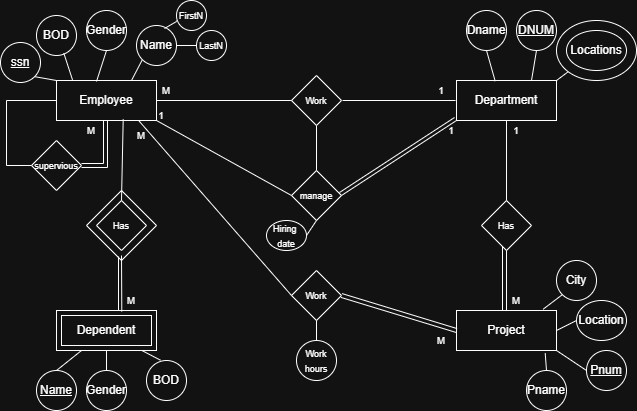

The diagram above was exported from draw.io. Its source (the exported page's mxGraphModel, read from the mxfile embedded in the PNG):
<mxGraphModel dx="791" dy="454" grid="1" gridSize="10" guides="1" tooltips="1" connect="1" arrows="1" fold="1" page="1" pageScale="1" pageWidth="850" pageHeight="1100" math="0" shadow="0">
  <root>
    <mxCell id="0" />
    <mxCell id="1" parent="0" />
    <mxCell id="sUSUP_zHzzPsOw9gXYLh-1" parent="1" style="rounded=0;whiteSpace=wrap;html=1;" value="Employee" vertex="1">
      <mxGeometry height="40" width="100" x="90" y="80" as="geometry" />
    </mxCell>
    <mxCell id="sUSUP_zHzzPsOw9gXYLh-2" parent="1" style="rounded=0;whiteSpace=wrap;html=1;" value="Dependent" vertex="1">
      <mxGeometry height="40" width="100" x="90" y="310" as="geometry" />
    </mxCell>
    <mxCell id="sUSUP_zHzzPsOw9gXYLh-3" parent="1" style="rounded=0;whiteSpace=wrap;html=1;" value="Department" vertex="1">
      <mxGeometry height="40" width="100" x="490" y="80" as="geometry" />
    </mxCell>
    <mxCell id="sUSUP_zHzzPsOw9gXYLh-4" parent="1" style="rounded=0;whiteSpace=wrap;html=1;" value="Project" vertex="1">
      <mxGeometry height="40" width="100" x="490" y="310" as="geometry" />
    </mxCell>
    <mxCell id="sUSUP_zHzzPsOw9gXYLh-5" parent="1" style="ellipse;whiteSpace=wrap;html=1;" value="&lt;u&gt;ssn&lt;/u&gt;" vertex="1">
      <mxGeometry height="40" width="40" x="34" y="42" as="geometry" />
    </mxCell>
    <mxCell id="sUSUP_zHzzPsOw9gXYLh-6" parent="1" style="ellipse;whiteSpace=wrap;html=1;" value="BOD" vertex="1">
      <mxGeometry height="40" width="40" x="70" y="15" as="geometry" />
    </mxCell>
    <mxCell id="sUSUP_zHzzPsOw9gXYLh-7" parent="1" style="ellipse;whiteSpace=wrap;html=1;" value="Gender" vertex="1">
      <mxGeometry height="40" width="40" x="120" y="10" as="geometry" />
    </mxCell>
    <mxCell id="sUSUP_zHzzPsOw9gXYLh-8" parent="1" style="ellipse;whiteSpace=wrap;html=1;" value="Name" vertex="1">
      <mxGeometry height="40" width="40" x="170" y="25" as="geometry" />
    </mxCell>
    <mxCell id="sUSUP_zHzzPsOw9gXYLh-9" parent="1" style="ellipse;whiteSpace=wrap;html=1;" value="&lt;font style=&quot;font-size: 9px;&quot;&gt;LastN&lt;/font&gt;" vertex="1">
      <mxGeometry height="30" width="30" x="230" y="30" as="geometry" />
    </mxCell>
    <mxCell id="sUSUP_zHzzPsOw9gXYLh-10" parent="1" style="ellipse;whiteSpace=wrap;html=1;" value="&lt;font style=&quot;font-size: 9px;&quot;&gt;FirstN&lt;/font&gt;" vertex="1">
      <mxGeometry height="30" width="30" x="210" as="geometry" />
    </mxCell>
    <mxCell id="sUSUP_zHzzPsOw9gXYLh-11" parent="1" style="ellipse;whiteSpace=wrap;html=1;" value="Dname" vertex="1">
      <mxGeometry height="40" width="40" x="500" y="10" as="geometry" />
    </mxCell>
    <mxCell id="sUSUP_zHzzPsOw9gXYLh-12" parent="1" style="ellipse;whiteSpace=wrap;html=1;" value="&lt;u&gt;DNUM&lt;/u&gt;" vertex="1">
      <mxGeometry height="40" width="40" x="550" y="10" as="geometry" />
    </mxCell>
    <mxCell id="sUSUP_zHzzPsOw9gXYLh-13" parent="1" style="ellipse;whiteSpace=wrap;html=1;" value="Locations" vertex="1">
      <mxGeometry height="40" width="60" x="600" y="30" as="geometry" />
    </mxCell>
    <mxCell id="sUSUP_zHzzPsOw9gXYLh-14" parent="1" style="ellipse;whiteSpace=wrap;html=1;fillColor=none;" value="" vertex="1">
      <mxGeometry height="60" width="80" x="590" y="20" as="geometry" />
    </mxCell>
    <mxCell id="sUSUP_zHzzPsOw9gXYLh-15" parent="1" style="ellipse;whiteSpace=wrap;html=1;" value="City" vertex="1">
      <mxGeometry height="40" width="40" x="590" y="260" as="geometry" />
    </mxCell>
    <mxCell id="sUSUP_zHzzPsOw9gXYLh-16" parent="1" style="ellipse;whiteSpace=wrap;html=1;" value="Location" vertex="1">
      <mxGeometry height="40" width="50" x="610" y="300" as="geometry" />
    </mxCell>
    <mxCell id="sUSUP_zHzzPsOw9gXYLh-17" parent="1" style="ellipse;whiteSpace=wrap;html=1;" value="&lt;u&gt;Pnum&lt;/u&gt;" vertex="1">
      <mxGeometry height="40" width="40" x="620" y="350" as="geometry" />
    </mxCell>
    <mxCell id="sUSUP_zHzzPsOw9gXYLh-18" parent="1" style="ellipse;whiteSpace=wrap;html=1;" value="Pname" vertex="1">
      <mxGeometry height="40" width="40" x="560" y="370" as="geometry" />
    </mxCell>
    <mxCell id="sUSUP_zHzzPsOw9gXYLh-19" parent="1" style="ellipse;whiteSpace=wrap;html=1;" value="BOD" vertex="1">
      <mxGeometry height="40" width="40" x="180" y="360" as="geometry" />
    </mxCell>
    <mxCell id="sUSUP_zHzzPsOw9gXYLh-20" parent="1" style="ellipse;whiteSpace=wrap;html=1;" value="Gender" vertex="1">
      <mxGeometry height="40" width="40" x="120" y="370" as="geometry" />
    </mxCell>
    <mxCell id="sUSUP_zHzzPsOw9gXYLh-21" parent="1" style="ellipse;whiteSpace=wrap;html=1;" value="&lt;u&gt;Name&lt;/u&gt;" vertex="1">
      <mxGeometry height="40" width="40" x="70" y="370" as="geometry" />
    </mxCell>
    <mxCell id="sUSUP_zHzzPsOw9gXYLh-22" parent="1" style="rounded=0;whiteSpace=wrap;html=1;fillColor=none;" value="" vertex="1">
      <mxGeometry height="30" width="90" x="95" y="315" as="geometry" />
    </mxCell>
    <mxCell id="sUSUP_zHzzPsOw9gXYLh-25" parent="1" style="rhombus;whiteSpace=wrap;html=1;" value="&lt;font style=&quot;font-size: 9px;&quot;&gt;supervious&lt;/font&gt;" vertex="1">
      <mxGeometry height="50" width="50" x="65" y="140" as="geometry" />
    </mxCell>
    <mxCell id="sUSUP_zHzzPsOw9gXYLh-26" parent="1" style="rhombus;whiteSpace=wrap;html=1;" value="&lt;font style=&quot;font-size: 9px;&quot;&gt;Has&lt;/font&gt;" vertex="1">
      <mxGeometry height="50" width="50" x="130" y="200" as="geometry" />
    </mxCell>
    <mxCell id="sUSUP_zHzzPsOw9gXYLh-27" parent="1" style="rhombus;whiteSpace=wrap;html=1;" value="&lt;font style=&quot;font-size: 9px;&quot;&gt;Work&lt;/font&gt;" vertex="1">
      <mxGeometry height="50" width="50" x="325" y="75" as="geometry" />
    </mxCell>
    <mxCell id="sUSUP_zHzzPsOw9gXYLh-28" parent="1" style="rhombus;whiteSpace=wrap;html=1;" value="&lt;font style=&quot;font-size: 9px;&quot;&gt;Has&lt;/font&gt;" vertex="1">
      <mxGeometry height="50" width="50" x="515" y="200" as="geometry" />
    </mxCell>
    <mxCell id="sUSUP_zHzzPsOw9gXYLh-29" parent="1" style="rhombus;whiteSpace=wrap;html=1;" value="&lt;font style=&quot;font-size: 9px;&quot;&gt;manage&lt;/font&gt;" vertex="1">
      <mxGeometry height="50" width="50" x="325" y="170" as="geometry" />
    </mxCell>
    <mxCell id="sUSUP_zHzzPsOw9gXYLh-30" parent="1" style="rhombus;whiteSpace=wrap;html=1;" value="&lt;font style=&quot;font-size: 9px;&quot;&gt;Work&lt;/font&gt;" vertex="1">
      <mxGeometry height="50" width="50" x="325" y="270" as="geometry" />
    </mxCell>
    <mxCell id="sUSUP_zHzzPsOw9gXYLh-31" parent="1" style="ellipse;whiteSpace=wrap;html=1;" value="&lt;font style=&quot;font-size: 9px;&quot;&gt;Hiring&amp;nbsp;&lt;/font&gt;&lt;div&gt;&lt;font style=&quot;font-size: 9px;&quot;&gt;date&lt;/font&gt;&lt;/div&gt;" vertex="1">
      <mxGeometry height="30" width="40" x="300" y="220" as="geometry" />
    </mxCell>
    <mxCell id="sUSUP_zHzzPsOw9gXYLh-32" parent="1" style="ellipse;whiteSpace=wrap;html=1;" value="&lt;font style=&quot;font-size: 9px;&quot;&gt;Work&lt;/font&gt;&lt;div&gt;&lt;font style=&quot;font-size: 9px;&quot;&gt;hours&lt;/font&gt;&lt;/div&gt;" vertex="1">
      <mxGeometry height="40" width="40" x="330" y="340" as="geometry" />
    </mxCell>
    <mxCell id="sUSUP_zHzzPsOw9gXYLh-35" edge="1" parent="1" source="sUSUP_zHzzPsOw9gXYLh-25" style="endArrow=none;html=1;rounded=0;exitX=0;exitY=0.5;exitDx=0;exitDy=0;" value="">
      <mxGeometry height="50" relative="1" width="50" as="geometry">
        <Array as="points">
          <mxPoint x="40" y="165" />
        </Array>
        <mxPoint x="30" y="160" as="sourcePoint" />
        <mxPoint x="40" y="100" as="targetPoint" />
      </mxGeometry>
    </mxCell>
    <mxCell id="sUSUP_zHzzPsOw9gXYLh-36" edge="1" parent="1" style="endArrow=none;html=1;rounded=0;entryX=0;entryY=0.5;entryDx=0;entryDy=0;" target="sUSUP_zHzzPsOw9gXYLh-1" value="">
      <mxGeometry height="50" relative="1" width="50" as="geometry">
        <mxPoint x="40" y="100" as="sourcePoint" />
        <mxPoint x="90" y="90" as="targetPoint" />
      </mxGeometry>
    </mxCell>
    <mxCell id="sUSUP_zHzzPsOw9gXYLh-38" edge="1" parent="1" source="sUSUP_zHzzPsOw9gXYLh-25" style="endArrow=none;html=1;rounded=0;exitX=1;exitY=0.5;exitDx=0;exitDy=0;shape=link;" value="">
      <mxGeometry height="50" relative="1" width="50" as="geometry">
        <Array as="points">
          <mxPoint x="139" y="165" />
        </Array>
        <mxPoint x="164" y="175" as="sourcePoint" />
        <mxPoint x="139" y="120" as="targetPoint" />
      </mxGeometry>
    </mxCell>
    <mxCell id="sUSUP_zHzzPsOw9gXYLh-39" edge="1" parent="1" source="sUSUP_zHzzPsOw9gXYLh-1" style="endArrow=none;html=1;rounded=0;entryX=0;entryY=1;entryDx=0;entryDy=0;exitX=0.75;exitY=0;exitDx=0;exitDy=0;" target="sUSUP_zHzzPsOw9gXYLh-8" value="">
      <mxGeometry height="50" relative="1" width="50" as="geometry">
        <Array as="points" />
        <mxPoint x="201" y="159" as="sourcePoint" />
        <mxPoint x="251" y="109" as="targetPoint" />
      </mxGeometry>
    </mxCell>
    <mxCell id="sUSUP_zHzzPsOw9gXYLh-40" edge="1" parent="1" style="endArrow=none;html=1;rounded=0;entryX=0.5;entryY=1;entryDx=0;entryDy=0;exitX=0.75;exitY=0;exitDx=0;exitDy=0;" target="sUSUP_zHzzPsOw9gXYLh-7" value="">
      <mxGeometry height="50" relative="1" width="50" as="geometry">
        <Array as="points" />
        <mxPoint x="130" y="81" as="sourcePoint" />
        <mxPoint x="141" y="60" as="targetPoint" />
      </mxGeometry>
    </mxCell>
    <mxCell id="sUSUP_zHzzPsOw9gXYLh-41" edge="1" parent="1" source="sUSUP_zHzzPsOw9gXYLh-1" style="endArrow=none;html=1;rounded=0;entryX=0.683;entryY=0.942;entryDx=0;entryDy=0;exitX=0.16;exitY=-0.017;exitDx=0;exitDy=0;entryPerimeter=0;exitPerimeter=0;" target="sUSUP_zHzzPsOw9gXYLh-6" value="">
      <mxGeometry height="50" relative="1" width="50" as="geometry">
        <Array as="points" />
        <mxPoint x="130" y="91" as="sourcePoint" />
        <mxPoint x="140" y="60" as="targetPoint" />
      </mxGeometry>
    </mxCell>
    <mxCell id="sUSUP_zHzzPsOw9gXYLh-42" edge="1" parent="1" style="endArrow=none;html=1;rounded=0;entryX=1;entryY=1;entryDx=0;entryDy=0;" target="sUSUP_zHzzPsOw9gXYLh-5" value="">
      <mxGeometry height="50" relative="1" width="50" as="geometry">
        <Array as="points" />
        <mxPoint x="90" y="80" as="sourcePoint" />
        <mxPoint x="100" y="60" as="targetPoint" />
      </mxGeometry>
    </mxCell>
    <mxCell id="sUSUP_zHzzPsOw9gXYLh-43" edge="1" parent="1" source="sUSUP_zHzzPsOw9gXYLh-26" style="endArrow=none;html=1;rounded=0;exitX=0.5;exitY=0;exitDx=0;exitDy=0;entryX=0.667;entryY=0.967;entryDx=0;entryDy=0;entryPerimeter=0;" target="sUSUP_zHzzPsOw9gXYLh-1" value="">
      <mxGeometry height="50" relative="1" width="50" as="geometry">
        <mxPoint x="370" y="200" as="sourcePoint" />
        <mxPoint x="150" y="120" as="targetPoint" />
      </mxGeometry>
    </mxCell>
    <mxCell id="sUSUP_zHzzPsOw9gXYLh-44" edge="1" parent="1" style="endArrow=none;html=1;rounded=0;exitX=0.653;exitY=-0.1;exitDx=0;exitDy=0;entryX=0.5;entryY=1;entryDx=0;entryDy=0;exitPerimeter=0;" value="">
      <mxGeometry height="50" relative="1" width="50" as="geometry">
        <mxPoint x="155.29999999999995" y="311" as="sourcePoint" />
        <mxPoint x="155" y="255" as="targetPoint" />
      </mxGeometry>
    </mxCell>
    <mxCell id="sUSUP_zHzzPsOw9gXYLh-45" edge="1" parent="1" source="sUSUP_zHzzPsOw9gXYLh-8" style="endArrow=none;html=1;rounded=0;exitX=0.7;exitY=0.075;exitDx=0;exitDy=0;exitPerimeter=0;" value="">
      <mxGeometry height="50" relative="1" width="50" as="geometry">
        <Array as="points">
          <mxPoint x="210" y="21" />
        </Array>
        <mxPoint x="170" y="42" as="sourcePoint" />
        <mxPoint x="210" y="20" as="targetPoint" />
      </mxGeometry>
    </mxCell>
    <mxCell id="sUSUP_zHzzPsOw9gXYLh-46" edge="1" parent="1" source="sUSUP_zHzzPsOw9gXYLh-8" style="endArrow=none;html=1;rounded=0;exitX=1;exitY=0.5;exitDx=0;exitDy=0;entryX=0;entryY=0.5;entryDx=0;entryDy=0;" target="sUSUP_zHzzPsOw9gXYLh-9" value="">
      <mxGeometry height="50" relative="1" width="50" as="geometry">
        <Array as="points" />
        <mxPoint x="211" y="58" as="sourcePoint" />
        <mxPoint x="223" y="50" as="targetPoint" />
      </mxGeometry>
    </mxCell>
    <mxCell id="sUSUP_zHzzPsOw9gXYLh-47" edge="1" parent="1" source="sUSUP_zHzzPsOw9gXYLh-3" style="endArrow=none;html=1;rounded=0;exitX=0.75;exitY=0;exitDx=0;exitDy=0;" value="">
      <mxGeometry height="50" relative="1" width="50" as="geometry">
        <mxPoint x="520" y="100" as="sourcePoint" />
        <mxPoint x="570" y="50" as="targetPoint" />
      </mxGeometry>
    </mxCell>
    <mxCell id="sUSUP_zHzzPsOw9gXYLh-48" edge="1" parent="1" source="sUSUP_zHzzPsOw9gXYLh-3" style="endArrow=none;html=1;rounded=0;exitX=0.387;exitY=0.017;exitDx=0;exitDy=0;entryX=0.5;entryY=1;entryDx=0;entryDy=0;exitPerimeter=0;" target="sUSUP_zHzzPsOw9gXYLh-11" value="">
      <mxGeometry height="50" relative="1" width="50" as="geometry">
        <mxPoint x="560" y="90" as="sourcePoint" />
        <mxPoint x="565" y="60" as="targetPoint" />
      </mxGeometry>
    </mxCell>
    <mxCell id="sUSUP_zHzzPsOw9gXYLh-49" edge="1" parent="1" source="sUSUP_zHzzPsOw9gXYLh-3" style="endArrow=none;html=1;rounded=0;exitX=1;exitY=0;exitDx=0;exitDy=0;entryX=0;entryY=1;entryDx=0;entryDy=0;" target="sUSUP_zHzzPsOw9gXYLh-14" value="">
      <mxGeometry height="50" relative="1" width="50" as="geometry">
        <mxPoint x="570" y="90" as="sourcePoint" />
        <mxPoint x="575" y="60" as="targetPoint" />
      </mxGeometry>
    </mxCell>
    <mxCell id="sUSUP_zHzzPsOw9gXYLh-50" edge="1" parent="1" source="sUSUP_zHzzPsOw9gXYLh-1" style="endArrow=none;html=1;rounded=0;exitX=1;exitY=0.5;exitDx=0;exitDy=0;entryX=0;entryY=0.5;entryDx=0;entryDy=0;" target="sUSUP_zHzzPsOw9gXYLh-27" value="">
      <mxGeometry height="50" relative="1" width="50" as="geometry">
        <mxPoint x="370" y="200" as="sourcePoint" />
        <mxPoint x="420" y="150" as="targetPoint" />
      </mxGeometry>
    </mxCell>
    <mxCell id="sUSUP_zHzzPsOw9gXYLh-51" edge="1" parent="1" style="endArrow=none;html=1;rounded=0;entryX=0;entryY=0.5;entryDx=0;entryDy=0;" value="">
      <mxGeometry height="50" relative="1" width="50" as="geometry">
        <mxPoint x="376" y="100" as="sourcePoint" />
        <mxPoint x="489" y="100" as="targetPoint" />
      </mxGeometry>
    </mxCell>
    <mxCell id="sUSUP_zHzzPsOw9gXYLh-52" edge="1" parent="1" style="endArrow=none;html=1;rounded=0;entryX=0.5;entryY=1;entryDx=0;entryDy=0;" target="sUSUP_zHzzPsOw9gXYLh-27" value="">
      <mxGeometry height="50" relative="1" width="50" as="geometry">
        <mxPoint x="350" y="170" as="sourcePoint" />
        <mxPoint x="420" y="150" as="targetPoint" />
      </mxGeometry>
    </mxCell>
    <mxCell id="sUSUP_zHzzPsOw9gXYLh-53" edge="1" parent="1" source="sUSUP_zHzzPsOw9gXYLh-4" style="endArrow=none;html=1;rounded=0;exitX=0.5;exitY=0;exitDx=0;exitDy=0;entryX=0.5;entryY=1;entryDx=0;entryDy=0;" target="sUSUP_zHzzPsOw9gXYLh-28" value="">
      <mxGeometry height="50" relative="1" width="50" as="geometry">
        <Array as="points" />
        <mxPoint x="350" y="261" as="sourcePoint" />
        <mxPoint x="350" y="220" as="targetPoint" />
      </mxGeometry>
    </mxCell>
    <mxCell id="sUSUP_zHzzPsOw9gXYLh-54" edge="1" parent="1" source="sUSUP_zHzzPsOw9gXYLh-32" style="endArrow=none;html=1;rounded=0;exitX=0.5;exitY=0;exitDx=0;exitDy=0;entryX=0.5;entryY=1;entryDx=0;entryDy=0;" target="sUSUP_zHzzPsOw9gXYLh-30" value="">
      <mxGeometry height="50" relative="1" width="50" as="geometry">
        <mxPoint x="370" y="200" as="sourcePoint" />
        <mxPoint x="420" y="150" as="targetPoint" />
      </mxGeometry>
    </mxCell>
    <mxCell id="sUSUP_zHzzPsOw9gXYLh-55" edge="1" parent="1" source="sUSUP_zHzzPsOw9gXYLh-31" style="endArrow=none;html=1;rounded=0;exitX=1;exitY=0.5;exitDx=0;exitDy=0;entryX=0.5;entryY=1;entryDx=0;entryDy=0;" target="sUSUP_zHzzPsOw9gXYLh-29" value="">
      <mxGeometry height="50" relative="1" width="50" as="geometry">
        <mxPoint x="370" y="200" as="sourcePoint" />
        <mxPoint x="420" y="150" as="targetPoint" />
      </mxGeometry>
    </mxCell>
    <mxCell id="sUSUP_zHzzPsOw9gXYLh-56" edge="1" parent="1" source="sUSUP_zHzzPsOw9gXYLh-1" style="endArrow=none;html=1;rounded=0;exitX=1;exitY=1;exitDx=0;exitDy=0;entryX=0;entryY=0.5;entryDx=0;entryDy=0;" target="sUSUP_zHzzPsOw9gXYLh-29" value="">
      <mxGeometry height="50" relative="1" width="50" as="geometry">
        <mxPoint x="370" y="200" as="sourcePoint" />
        <mxPoint x="420" y="150" as="targetPoint" />
      </mxGeometry>
    </mxCell>
    <mxCell id="sUSUP_zHzzPsOw9gXYLh-57" edge="1" parent="1" source="sUSUP_zHzzPsOw9gXYLh-3" style="endArrow=none;html=1;rounded=0;exitX=0;exitY=1;exitDx=0;exitDy=0;entryX=1;entryY=0.5;entryDx=0;entryDy=0;" target="sUSUP_zHzzPsOw9gXYLh-29" value="">
      <mxGeometry height="50" relative="1" width="50" as="geometry">
        <mxPoint x="280" y="170" as="sourcePoint" />
        <mxPoint x="415" y="245" as="targetPoint" />
      </mxGeometry>
    </mxCell>
    <mxCell id="sUSUP_zHzzPsOw9gXYLh-59" edge="1" parent="1" source="sUSUP_zHzzPsOw9gXYLh-28" style="endArrow=none;html=1;rounded=0;entryX=0.5;entryY=1;entryDx=0;entryDy=0;exitX=0.5;exitY=0;exitDx=0;exitDy=0;" target="sUSUP_zHzzPsOw9gXYLh-3" value="">
      <mxGeometry height="50" relative="1" width="50" as="geometry">
        <mxPoint x="370" y="200" as="sourcePoint" />
        <mxPoint x="420" y="150" as="targetPoint" />
      </mxGeometry>
    </mxCell>
    <mxCell id="sUSUP_zHzzPsOw9gXYLh-60" edge="1" parent="1" source="sUSUP_zHzzPsOw9gXYLh-30" style="endArrow=none;html=1;rounded=0;entryX=0.827;entryY=1.017;entryDx=0;entryDy=0;entryPerimeter=0;exitX=0;exitY=0.5;exitDx=0;exitDy=0;" target="sUSUP_zHzzPsOw9gXYLh-1" value="">
      <mxGeometry height="50" relative="1" width="50" as="geometry">
        <mxPoint x="370" y="200" as="sourcePoint" />
        <mxPoint x="420" y="150" as="targetPoint" />
      </mxGeometry>
    </mxCell>
    <mxCell id="sUSUP_zHzzPsOw9gXYLh-61" edge="1" parent="1" source="sUSUP_zHzzPsOw9gXYLh-4" style="endArrow=none;html=1;rounded=0;entryX=1;entryY=0.5;entryDx=0;entryDy=0;exitX=0;exitY=0.5;exitDx=0;exitDy=0;shape=link;" target="sUSUP_zHzzPsOw9gXYLh-30" value="">
      <mxGeometry height="50" relative="1" width="50" as="geometry">
        <mxPoint x="472" y="464" as="sourcePoint" />
        <mxPoint x="320" y="290" as="targetPoint" />
      </mxGeometry>
    </mxCell>
    <mxCell id="sUSUP_zHzzPsOw9gXYLh-62" parent="1" style="rhombus;whiteSpace=wrap;html=1;fillColor=none;" value="" vertex="1">
      <mxGeometry height="70" width="70" x="120" y="190" as="geometry" />
    </mxCell>
    <mxCell id="sUSUP_zHzzPsOw9gXYLh-63" edge="1" parent="1" style="endArrow=none;html=1;rounded=0;entryX=0.5;entryY=1;entryDx=0;entryDy=0;" value="">
      <mxGeometry height="50" relative="1" width="50" as="geometry">
        <mxPoint x="152" y="310" as="sourcePoint" />
        <mxPoint x="152" y="256" as="targetPoint" />
      </mxGeometry>
    </mxCell>
    <mxCell id="sUSUP_zHzzPsOw9gXYLh-65" edge="1" parent="1" style="endArrow=none;html=1;rounded=0;entryX=0.5;entryY=1;entryDx=0;entryDy=0;" value="">
      <mxGeometry height="50" relative="1" width="50" as="geometry">
        <Array as="points" />
        <mxPoint x="536" y="310" as="sourcePoint" />
        <mxPoint x="536" y="246" as="targetPoint" />
      </mxGeometry>
    </mxCell>
    <mxCell id="sUSUP_zHzzPsOw9gXYLh-66" edge="1" parent="1" style="endArrow=none;html=1;rounded=0;exitX=0;exitY=1;exitDx=0;exitDy=0;entryX=1;entryY=0.5;entryDx=0;entryDy=0;" value="">
      <mxGeometry height="50" relative="1" width="50" as="geometry">
        <mxPoint x="488" y="117" as="sourcePoint" />
        <mxPoint x="373" y="192" as="targetPoint" />
      </mxGeometry>
    </mxCell>
    <mxCell id="sUSUP_zHzzPsOw9gXYLh-67" edge="1" parent="1" source="sUSUP_zHzzPsOw9gXYLh-21" style="endArrow=none;html=1;rounded=0;exitX=0.5;exitY=0;exitDx=0;exitDy=0;entryX=0.25;entryY=1;entryDx=0;entryDy=0;" target="sUSUP_zHzzPsOw9gXYLh-2" value="">
      <mxGeometry height="50" relative="1" width="50" as="geometry">
        <mxPoint x="370" y="250" as="sourcePoint" />
        <mxPoint x="420" y="200" as="targetPoint" />
      </mxGeometry>
    </mxCell>
    <mxCell id="sUSUP_zHzzPsOw9gXYLh-68" edge="1" parent="1" source="sUSUP_zHzzPsOw9gXYLh-20" style="endArrow=none;html=1;rounded=0;exitX=0.5;exitY=0;exitDx=0;exitDy=0;entryX=0.5;entryY=1;entryDx=0;entryDy=0;" target="sUSUP_zHzzPsOw9gXYLh-2" value="">
      <mxGeometry height="50" relative="1" width="50" as="geometry">
        <mxPoint x="370" y="250" as="sourcePoint" />
        <mxPoint x="420" y="200" as="targetPoint" />
      </mxGeometry>
    </mxCell>
    <mxCell id="sUSUP_zHzzPsOw9gXYLh-69" edge="1" parent="1" style="endArrow=none;html=1;rounded=0;exitX=0.35;exitY=0.067;exitDx=0;exitDy=0;exitPerimeter=0;entryX=0.86;entryY=1.083;entryDx=0;entryDy=0;entryPerimeter=0;" value="">
      <mxGeometry height="50" relative="1" width="50" as="geometry">
        <mxPoint x="194" y="359.67999999999995" as="sourcePoint" />
        <mxPoint x="176" y="350.32000000000005" as="targetPoint" />
      </mxGeometry>
    </mxCell>
    <mxCell id="sUSUP_zHzzPsOw9gXYLh-70" edge="1" parent="1" source="sUSUP_zHzzPsOw9gXYLh-4" style="endArrow=none;html=1;rounded=0;entryX=0;entryY=1;entryDx=0;entryDy=0;exitX=0.867;exitY=-0.033;exitDx=0;exitDy=0;exitPerimeter=0;" target="sUSUP_zHzzPsOw9gXYLh-15" value="">
      <mxGeometry height="50" relative="1" width="50" as="geometry">
        <mxPoint x="370" y="250" as="sourcePoint" />
        <mxPoint x="420" y="200" as="targetPoint" />
      </mxGeometry>
    </mxCell>
    <mxCell id="sUSUP_zHzzPsOw9gXYLh-71" edge="1" parent="1" source="sUSUP_zHzzPsOw9gXYLh-4" style="endArrow=none;html=1;rounded=0;entryX=0;entryY=0.5;entryDx=0;entryDy=0;exitX=1;exitY=0.5;exitDx=0;exitDy=0;" target="sUSUP_zHzzPsOw9gXYLh-16" value="">
      <mxGeometry height="50" relative="1" width="50" as="geometry">
        <mxPoint x="370" y="250" as="sourcePoint" />
        <mxPoint x="420" y="200" as="targetPoint" />
      </mxGeometry>
    </mxCell>
    <mxCell id="sUSUP_zHzzPsOw9gXYLh-72" edge="1" parent="1" source="sUSUP_zHzzPsOw9gXYLh-4" style="endArrow=none;html=1;rounded=0;entryX=0;entryY=0.5;entryDx=0;entryDy=0;exitX=1;exitY=1;exitDx=0;exitDy=0;" target="sUSUP_zHzzPsOw9gXYLh-17" value="">
      <mxGeometry height="50" relative="1" width="50" as="geometry">
        <mxPoint x="370" y="250" as="sourcePoint" />
        <mxPoint x="420" y="200" as="targetPoint" />
      </mxGeometry>
    </mxCell>
    <mxCell id="sUSUP_zHzzPsOw9gXYLh-73" edge="1" parent="1" source="sUSUP_zHzzPsOw9gXYLh-4" style="endArrow=none;html=1;rounded=0;entryX=0.5;entryY=0;entryDx=0;entryDy=0;exitX=0.887;exitY=1.067;exitDx=0;exitDy=0;exitPerimeter=0;" target="sUSUP_zHzzPsOw9gXYLh-18" value="">
      <mxGeometry height="50" relative="1" width="50" as="geometry">
        <mxPoint x="370" y="250" as="sourcePoint" />
        <mxPoint x="420" y="200" as="targetPoint" />
      </mxGeometry>
    </mxCell>
    <mxCell id="KTFaVCgdXGTlVPiAQHhh-1" parent="1" style="text;html=1;whiteSpace=wrap;strokeColor=none;fillColor=none;align=center;verticalAlign=middle;rounded=0;" value="&lt;font style=&quot;font-size: 10px;&quot;&gt;M&lt;/font&gt;" vertex="1">
      <mxGeometry height="20" width="30" x="535" y="290" as="geometry" />
    </mxCell>
    <mxCell id="KTFaVCgdXGTlVPiAQHhh-2" parent="1" style="text;html=1;whiteSpace=wrap;strokeColor=none;fillColor=none;align=center;verticalAlign=middle;rounded=0;" value="&lt;font style=&quot;font-size: 10px;&quot;&gt;1&lt;/font&gt;" vertex="1">
      <mxGeometry height="20" width="30" x="535" y="120" as="geometry" />
    </mxCell>
    <mxCell id="KTFaVCgdXGTlVPiAQHhh-3" parent="1" style="text;html=1;whiteSpace=wrap;strokeColor=none;fillColor=none;align=center;verticalAlign=middle;rounded=0;" value="&lt;font style=&quot;font-size: 10px;&quot;&gt;M&lt;/font&gt;" vertex="1">
      <mxGeometry height="20" width="30" x="460" y="330" as="geometry" />
    </mxCell>
    <mxCell id="KTFaVCgdXGTlVPiAQHhh-4" parent="1" style="text;html=1;whiteSpace=wrap;strokeColor=none;fillColor=none;align=center;verticalAlign=middle;rounded=0;" value="&lt;font style=&quot;font-size: 10px;&quot;&gt;1&lt;/font&gt;" vertex="1">
      <mxGeometry height="20" width="30" x="470" y="120" as="geometry" />
    </mxCell>
    <mxCell id="KTFaVCgdXGTlVPiAQHhh-5" parent="1" style="text;html=1;whiteSpace=wrap;strokeColor=none;fillColor=none;align=center;verticalAlign=middle;rounded=0;" value="&lt;font style=&quot;font-size: 10px;&quot;&gt;1&lt;/font&gt;" vertex="1">
      <mxGeometry height="20" width="30" x="460" y="80" as="geometry" />
    </mxCell>
    <mxCell id="KTFaVCgdXGTlVPiAQHhh-6" parent="1" style="text;html=1;whiteSpace=wrap;strokeColor=none;fillColor=none;align=center;verticalAlign=middle;rounded=0;" value="&lt;font style=&quot;font-size: 10px;&quot;&gt;1&lt;/font&gt;" vertex="1">
      <mxGeometry height="20" width="30" x="180" y="105" as="geometry" />
    </mxCell>
    <mxCell id="KTFaVCgdXGTlVPiAQHhh-7" parent="1" style="text;html=1;whiteSpace=wrap;strokeColor=none;fillColor=none;align=center;verticalAlign=middle;rounded=0;" value="&lt;font style=&quot;font-size: 10px;&quot;&gt;M&lt;/font&gt;" vertex="1">
      <mxGeometry height="20" width="30" x="185" y="80" as="geometry" />
    </mxCell>
    <mxCell id="KTFaVCgdXGTlVPiAQHhh-8" parent="1" style="text;html=1;whiteSpace=wrap;strokeColor=none;fillColor=none;align=center;verticalAlign=middle;rounded=0;" value="&lt;font style=&quot;font-size: 10px;&quot;&gt;M&lt;/font&gt;" vertex="1">
      <mxGeometry height="20" width="30" x="160" y="125" as="geometry" />
    </mxCell>
    <mxCell id="KTFaVCgdXGTlVPiAQHhh-9" parent="1" style="text;html=1;whiteSpace=wrap;strokeColor=none;fillColor=none;align=center;verticalAlign=middle;rounded=0;" value="&lt;font style=&quot;font-size: 10px;&quot;&gt;M&lt;/font&gt;" vertex="1">
      <mxGeometry height="20" width="30" x="110" y="120" as="geometry" />
    </mxCell>
    <mxCell id="KTFaVCgdXGTlVPiAQHhh-10" parent="1" style="text;html=1;whiteSpace=wrap;strokeColor=none;fillColor=none;align=center;verticalAlign=middle;rounded=0;" value="&lt;font style=&quot;font-size: 10px;&quot;&gt;M&lt;/font&gt;" vertex="1">
      <mxGeometry height="20" width="30" x="150" y="290" as="geometry" />
    </mxCell>
  </root>
</mxGraphModel>